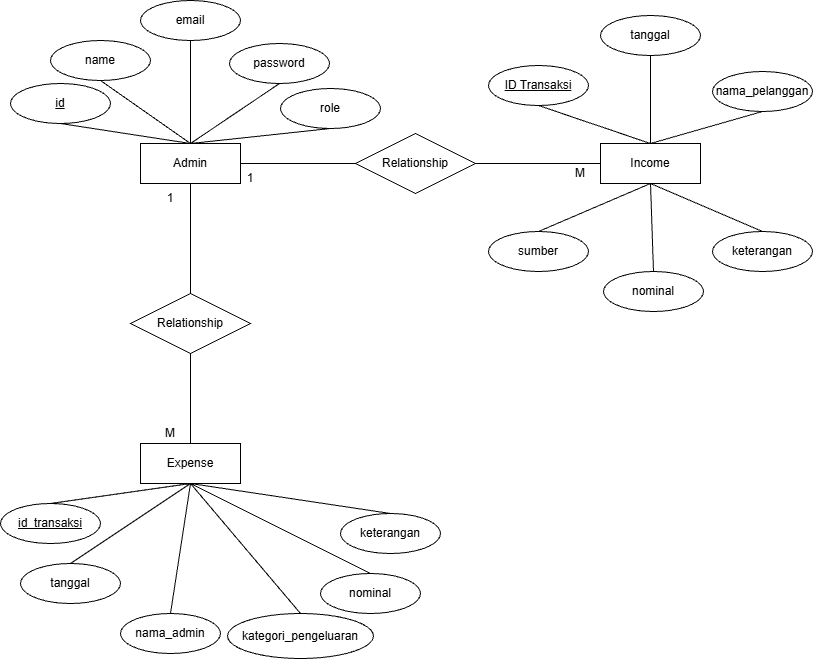

The diagram above was exported from draw.io. Its source (the exported page's mxGraphModel, read from the mxfile embedded in the PNG):
<mxGraphModel dx="1407" dy="904" grid="0" gridSize="10" guides="1" tooltips="1" connect="1" arrows="1" fold="1" page="1" pageScale="1" pageWidth="850" pageHeight="1100" math="0" shadow="0">
  <root>
    <mxCell id="0" />
    <mxCell id="1" parent="0" />
    <mxCell id="X5rKAfQ3o40sPoVYChOr-7" parent="1" style="whiteSpace=wrap;html=1;align=center;" value="Admin" vertex="1">
      <mxGeometry height="40" width="100" x="150" y="160" as="geometry" />
    </mxCell>
    <mxCell id="X5rKAfQ3o40sPoVYChOr-8" parent="1" style="whiteSpace=wrap;html=1;align=center;" value="Income" vertex="1">
      <mxGeometry height="40" width="100" x="610" y="160" as="geometry" />
    </mxCell>
    <mxCell id="X5rKAfQ3o40sPoVYChOr-9" parent="1" style="ellipse;whiteSpace=wrap;html=1;align=center;fontStyle=4;" value="id" vertex="1">
      <mxGeometry height="40" width="100" x="20" y="100" as="geometry" />
    </mxCell>
    <mxCell id="X5rKAfQ3o40sPoVYChOr-10" parent="1" style="ellipse;whiteSpace=wrap;html=1;align=center;" value="password" vertex="1">
      <mxGeometry height="40" width="100" x="239" y="60" as="geometry" />
    </mxCell>
    <mxCell id="X5rKAfQ3o40sPoVYChOr-11" parent="1" style="ellipse;whiteSpace=wrap;html=1;align=center;" value="email" vertex="1">
      <mxGeometry height="40" width="100" x="150" y="17" as="geometry" />
    </mxCell>
    <mxCell id="X5rKAfQ3o40sPoVYChOr-12" edge="1" parent="1" source="X5rKAfQ3o40sPoVYChOr-9" style="endArrow=none;html=1;rounded=0;fontSize=12;startSize=8;endSize=8;curved=1;exitX=0.5;exitY=1;exitDx=0;exitDy=0;entryX=0.5;entryY=0;entryDx=0;entryDy=0;" target="X5rKAfQ3o40sPoVYChOr-7" value="">
      <mxGeometry relative="1" as="geometry">
        <mxPoint x="300" y="90" as="sourcePoint" />
        <mxPoint x="460" y="90" as="targetPoint" />
      </mxGeometry>
    </mxCell>
    <mxCell id="X5rKAfQ3o40sPoVYChOr-13" edge="1" parent="1" source="X5rKAfQ3o40sPoVYChOr-11" style="endArrow=none;html=1;rounded=0;fontSize=12;startSize=8;endSize=8;curved=1;exitX=0.5;exitY=1;exitDx=0;exitDy=0;entryX=0.5;entryY=0;entryDx=0;entryDy=0;" target="X5rKAfQ3o40sPoVYChOr-7" value="">
      <mxGeometry relative="1" as="geometry">
        <mxPoint x="100" y="150" as="sourcePoint" />
        <mxPoint x="190" y="160" as="targetPoint" />
      </mxGeometry>
    </mxCell>
    <mxCell id="X5rKAfQ3o40sPoVYChOr-14" edge="1" parent="1" source="X5rKAfQ3o40sPoVYChOr-10" style="endArrow=none;html=1;rounded=0;fontSize=12;startSize=8;endSize=8;curved=1;exitX=0.5;exitY=1;exitDx=0;exitDy=0;" value="">
      <mxGeometry relative="1" as="geometry">
        <mxPoint x="290" y="130" as="sourcePoint" />
        <mxPoint x="200" y="160" as="targetPoint" />
      </mxGeometry>
    </mxCell>
    <mxCell id="X5rKAfQ3o40sPoVYChOr-15" parent="1" style="ellipse;whiteSpace=wrap;html=1;align=center;" value="role" vertex="1">
      <mxGeometry height="40" width="100" x="290" y="105" as="geometry" />
    </mxCell>
    <mxCell id="X5rKAfQ3o40sPoVYChOr-16" edge="1" parent="1" source="X5rKAfQ3o40sPoVYChOr-15" style="endArrow=none;html=1;rounded=0;fontSize=12;startSize=8;endSize=8;curved=1;exitX=0.5;exitY=1;exitDx=0;exitDy=0;" value="">
      <mxGeometry relative="1" as="geometry">
        <mxPoint x="260" y="110" as="sourcePoint" />
        <mxPoint x="200" y="160" as="targetPoint" />
      </mxGeometry>
    </mxCell>
    <mxCell id="X5rKAfQ3o40sPoVYChOr-17" parent="1" style="ellipse;whiteSpace=wrap;html=1;align=center;fontStyle=4;" value="ID Transaksi" vertex="1">
      <mxGeometry height="40" width="100" x="498" y="82" as="geometry" />
    </mxCell>
    <mxCell id="X5rKAfQ3o40sPoVYChOr-18" parent="1" style="ellipse;whiteSpace=wrap;html=1;align=center;" value="tanggal" vertex="1">
      <mxGeometry height="40" width="100" x="610" y="32" as="geometry" />
    </mxCell>
    <mxCell id="X5rKAfQ3o40sPoVYChOr-19" parent="1" style="ellipse;whiteSpace=wrap;html=1;align=center;" value="nama_pelanggan" vertex="1">
      <mxGeometry height="40" width="100" x="722" y="88" as="geometry" />
    </mxCell>
    <mxCell id="X5rKAfQ3o40sPoVYChOr-20" parent="1" style="ellipse;whiteSpace=wrap;html=1;align=center;" value="sumber" vertex="1">
      <mxGeometry height="40" width="100" x="498" y="248" as="geometry" />
    </mxCell>
    <mxCell id="X5rKAfQ3o40sPoVYChOr-21" parent="1" style="ellipse;whiteSpace=wrap;html=1;align=center;" value="nominal" vertex="1">
      <mxGeometry height="40" width="100" x="613" y="288" as="geometry" />
    </mxCell>
    <mxCell id="X5rKAfQ3o40sPoVYChOr-22" edge="1" parent="1" source="X5rKAfQ3o40sPoVYChOr-17" style="endArrow=none;html=1;rounded=0;fontSize=12;startSize=8;endSize=8;curved=1;exitX=0.5;exitY=1;exitDx=0;exitDy=0;entryX=0.5;entryY=0;entryDx=0;entryDy=0;" target="X5rKAfQ3o40sPoVYChOr-8" value="">
      <mxGeometry relative="1" as="geometry">
        <mxPoint x="320" y="160" as="sourcePoint" />
        <mxPoint x="210" y="170" as="targetPoint" />
      </mxGeometry>
    </mxCell>
    <mxCell id="X5rKAfQ3o40sPoVYChOr-23" edge="1" parent="1" source="X5rKAfQ3o40sPoVYChOr-18" style="endArrow=none;html=1;rounded=0;fontSize=12;startSize=8;endSize=8;curved=1;exitX=0.5;exitY=1;exitDx=0;exitDy=0;entryX=0.5;entryY=0;entryDx=0;entryDy=0;" target="X5rKAfQ3o40sPoVYChOr-8" value="">
      <mxGeometry relative="1" as="geometry">
        <mxPoint x="530" y="165" as="sourcePoint" />
        <mxPoint x="660" y="170" as="targetPoint" />
      </mxGeometry>
    </mxCell>
    <mxCell id="X5rKAfQ3o40sPoVYChOr-24" edge="1" parent="1" source="X5rKAfQ3o40sPoVYChOr-19" style="endArrow=none;html=1;rounded=0;fontSize=12;startSize=8;endSize=8;curved=1;exitX=0.5;exitY=1;exitDx=0;exitDy=0;entryX=0.5;entryY=0;entryDx=0;entryDy=0;" target="X5rKAfQ3o40sPoVYChOr-8" value="">
      <mxGeometry relative="1" as="geometry">
        <mxPoint x="600" y="125" as="sourcePoint" />
        <mxPoint x="660" y="170" as="targetPoint" />
      </mxGeometry>
    </mxCell>
    <mxCell id="X5rKAfQ3o40sPoVYChOr-25" edge="1" parent="1" source="X5rKAfQ3o40sPoVYChOr-20" style="endArrow=none;html=1;rounded=0;fontSize=12;startSize=8;endSize=8;curved=1;exitX=0.5;exitY=0;exitDx=0;exitDy=0;entryX=0.5;entryY=1;entryDx=0;entryDy=0;" target="X5rKAfQ3o40sPoVYChOr-8" value="">
      <mxGeometry relative="1" as="geometry">
        <mxPoint x="670" y="85" as="sourcePoint" />
        <mxPoint x="670" y="180" as="targetPoint" />
      </mxGeometry>
    </mxCell>
    <mxCell id="X5rKAfQ3o40sPoVYChOr-26" edge="1" parent="1" source="X5rKAfQ3o40sPoVYChOr-21" style="endArrow=none;html=1;rounded=0;fontSize=12;startSize=8;endSize=8;curved=1;exitX=0.5;exitY=0;exitDx=0;exitDy=0;entryX=0.5;entryY=1;entryDx=0;entryDy=0;" target="X5rKAfQ3o40sPoVYChOr-8" value="">
      <mxGeometry relative="1" as="geometry">
        <mxPoint x="760" y="125" as="sourcePoint" />
        <mxPoint x="680" y="190" as="targetPoint" />
      </mxGeometry>
    </mxCell>
    <mxCell id="X5rKAfQ3o40sPoVYChOr-27" parent="1" style="whiteSpace=wrap;html=1;align=center;" value="Expense" vertex="1">
      <mxGeometry height="40" width="100" x="150" y="460" as="geometry" />
    </mxCell>
    <mxCell id="X5rKAfQ3o40sPoVYChOr-28" parent="1" style="ellipse;whiteSpace=wrap;html=1;align=center;fontStyle=4;" value="id_transaksi" vertex="1">
      <mxGeometry height="40" width="100" x="10" y="520" as="geometry" />
    </mxCell>
    <mxCell id="X5rKAfQ3o40sPoVYChOr-29" parent="1" style="ellipse;whiteSpace=wrap;html=1;align=center;" value="tanggal" vertex="1">
      <mxGeometry height="40" width="100" x="30" y="580" as="geometry" />
    </mxCell>
    <mxCell id="X5rKAfQ3o40sPoVYChOr-30" parent="1" style="ellipse;whiteSpace=wrap;html=1;align=center;" value="nominal" vertex="1">
      <mxGeometry height="40" width="100" x="330" y="590" as="geometry" />
    </mxCell>
    <mxCell id="X5rKAfQ3o40sPoVYChOr-31" parent="1" style="ellipse;whiteSpace=wrap;html=1;align=center;" value="kategori_pengeluaran" vertex="1">
      <mxGeometry height="45" width="146" x="237" y="630" as="geometry" />
    </mxCell>
    <mxCell id="X5rKAfQ3o40sPoVYChOr-32" parent="1" style="ellipse;whiteSpace=wrap;html=1;align=center;" value="keterangan" vertex="1">
      <mxGeometry height="40" width="100" x="350" y="530" as="geometry" />
    </mxCell>
    <mxCell id="X5rKAfQ3o40sPoVYChOr-33" edge="1" parent="1" source="X5rKAfQ3o40sPoVYChOr-28" style="endArrow=none;html=1;rounded=0;fontSize=12;startSize=8;endSize=8;curved=1;exitX=0.5;exitY=0;exitDx=0;exitDy=0;entryX=0.5;entryY=1;entryDx=0;entryDy=0;" target="X5rKAfQ3o40sPoVYChOr-27" value="">
      <mxGeometry relative="1" as="geometry">
        <mxPoint x="-130" y="645" as="sourcePoint" />
        <mxPoint x="210" y="650" as="targetPoint" />
      </mxGeometry>
    </mxCell>
    <mxCell id="X5rKAfQ3o40sPoVYChOr-34" edge="1" parent="1" source="X5rKAfQ3o40sPoVYChOr-29" style="endArrow=none;html=1;rounded=0;fontSize=12;startSize=8;endSize=8;curved=1;exitX=0.5;exitY=0;exitDx=0;exitDy=0;entryX=0.5;entryY=1;entryDx=0;entryDy=0;" target="X5rKAfQ3o40sPoVYChOr-27" value="">
      <mxGeometry relative="1" as="geometry">
        <mxPoint x="80" y="650" as="sourcePoint" />
        <mxPoint x="210" y="650" as="targetPoint" />
      </mxGeometry>
    </mxCell>
    <mxCell id="X5rKAfQ3o40sPoVYChOr-35" edge="1" parent="1" source="X5rKAfQ3o40sPoVYChOr-30" style="endArrow=none;html=1;rounded=0;fontSize=12;startSize=8;endSize=8;curved=1;exitX=0.5;exitY=0;exitDx=0;exitDy=0;entryX=0.5;entryY=1;entryDx=0;entryDy=0;" target="X5rKAfQ3o40sPoVYChOr-27" value="">
      <mxGeometry relative="1" as="geometry">
        <mxPoint x="150" y="610" as="sourcePoint" />
        <mxPoint x="210" y="650" as="targetPoint" />
      </mxGeometry>
    </mxCell>
    <mxCell id="X5rKAfQ3o40sPoVYChOr-36" edge="1" parent="1" source="X5rKAfQ3o40sPoVYChOr-31" style="endArrow=none;html=1;rounded=0;fontSize=12;startSize=8;endSize=8;curved=1;exitX=0.5;exitY=0;exitDx=0;exitDy=0;entryX=0.5;entryY=1;entryDx=0;entryDy=0;" target="X5rKAfQ3o40sPoVYChOr-27" value="">
      <mxGeometry relative="1" as="geometry">
        <mxPoint x="220" y="570" as="sourcePoint" />
        <mxPoint x="210" y="650" as="targetPoint" />
      </mxGeometry>
    </mxCell>
    <mxCell id="X5rKAfQ3o40sPoVYChOr-37" edge="1" parent="1" source="X5rKAfQ3o40sPoVYChOr-32" style="endArrow=none;html=1;rounded=0;fontSize=12;startSize=8;endSize=8;curved=1;exitX=0.5;exitY=0;exitDx=0;exitDy=0;entryX=0.5;entryY=1;entryDx=0;entryDy=0;" target="X5rKAfQ3o40sPoVYChOr-27" value="">
      <mxGeometry relative="1" as="geometry">
        <mxPoint x="310" y="610" as="sourcePoint" />
        <mxPoint x="427.82608695652175" y="490" as="targetPoint" />
      </mxGeometry>
    </mxCell>
    <mxCell id="X5rKAfQ3o40sPoVYChOr-39" parent="1" style="ellipse;whiteSpace=wrap;html=1;align=center;" value="nama_admin" vertex="1">
      <mxGeometry height="40" width="100" x="130" y="630" as="geometry" />
    </mxCell>
    <mxCell id="X5rKAfQ3o40sPoVYChOr-40" edge="1" parent="1" source="X5rKAfQ3o40sPoVYChOr-39" style="endArrow=none;html=1;rounded=0;fontSize=12;startSize=8;endSize=8;curved=1;exitX=0.5;exitY=0;exitDx=0;exitDy=0;entryX=0.5;entryY=1;entryDx=0;entryDy=0;" target="X5rKAfQ3o40sPoVYChOr-27" value="">
      <mxGeometry relative="1" as="geometry">
        <mxPoint x="80" y="610" as="sourcePoint" />
        <mxPoint x="210" y="500" as="targetPoint" />
      </mxGeometry>
    </mxCell>
    <mxCell id="X5rKAfQ3o40sPoVYChOr-41" parent="1" style="shape=rhombus;perimeter=rhombusPerimeter;whiteSpace=wrap;html=1;align=center;" value="Relationship" vertex="1">
      <mxGeometry height="60" width="120" x="140" y="310" as="geometry" />
    </mxCell>
    <mxCell id="X5rKAfQ3o40sPoVYChOr-42" parent="1" style="shape=rhombus;perimeter=rhombusPerimeter;whiteSpace=wrap;html=1;align=center;" value="Relationship" vertex="1">
      <mxGeometry height="60" width="120" x="365" y="150" as="geometry" />
    </mxCell>
    <mxCell id="r-mEqg1VyUCggWkH3CC5-1" edge="1" parent="1" source="X5rKAfQ3o40sPoVYChOr-7" style="endArrow=none;html=1;rounded=0;exitX=1;exitY=0.5;exitDx=0;exitDy=0;entryX=0;entryY=0.5;entryDx=0;entryDy=0;" target="X5rKAfQ3o40sPoVYChOr-42" value="">
      <mxGeometry relative="1" as="geometry">
        <mxPoint x="350" y="350" as="sourcePoint" />
        <mxPoint x="510" y="350" as="targetPoint" />
      </mxGeometry>
    </mxCell>
    <mxCell id="r-mEqg1VyUCggWkH3CC5-2" edge="1" parent="1" source="X5rKAfQ3o40sPoVYChOr-42" style="endArrow=none;html=1;rounded=0;exitX=1;exitY=0.5;exitDx=0;exitDy=0;entryX=0;entryY=0.5;entryDx=0;entryDy=0;" target="X5rKAfQ3o40sPoVYChOr-8" value="">
      <mxGeometry relative="1" as="geometry">
        <mxPoint x="190" y="280" as="sourcePoint" />
        <mxPoint x="305" y="280" as="targetPoint" />
      </mxGeometry>
    </mxCell>
    <mxCell id="r-mEqg1VyUCggWkH3CC5-3" edge="1" parent="1" source="X5rKAfQ3o40sPoVYChOr-41" style="endArrow=none;html=1;rounded=0;exitX=0.5;exitY=0;exitDx=0;exitDy=0;entryX=0.5;entryY=1;entryDx=0;entryDy=0;" target="X5rKAfQ3o40sPoVYChOr-7" value="">
      <mxGeometry relative="1" as="geometry">
        <mxPoint x="270" y="360" as="sourcePoint" />
        <mxPoint x="385" y="360" as="targetPoint" />
      </mxGeometry>
    </mxCell>
    <mxCell id="r-mEqg1VyUCggWkH3CC5-4" edge="1" parent="1" source="X5rKAfQ3o40sPoVYChOr-41" style="endArrow=none;html=1;rounded=0;exitX=0.5;exitY=1;exitDx=0;exitDy=0;entryX=0.5;entryY=0;entryDx=0;entryDy=0;" target="X5rKAfQ3o40sPoVYChOr-27" value="">
      <mxGeometry relative="1" as="geometry">
        <mxPoint x="190" y="380" as="sourcePoint" />
        <mxPoint x="305" y="380" as="targetPoint" />
      </mxGeometry>
    </mxCell>
    <mxCell id="r-mEqg1VyUCggWkH3CC5-9" parent="1" style="text;html=1;whiteSpace=wrap;strokeColor=none;fillColor=none;align=center;verticalAlign=middle;rounded=0;" value="1" vertex="1">
      <mxGeometry height="30" width="60" x="230" y="180" as="geometry" />
    </mxCell>
    <mxCell id="r-mEqg1VyUCggWkH3CC5-10" parent="1" style="text;html=1;whiteSpace=wrap;strokeColor=none;fillColor=none;align=center;verticalAlign=middle;rounded=0;" value="1" vertex="1">
      <mxGeometry height="30" width="60" x="150" y="200" as="geometry" />
    </mxCell>
    <mxCell id="r-mEqg1VyUCggWkH3CC5-13" parent="1" style="text;html=1;whiteSpace=wrap;strokeColor=none;fillColor=none;align=center;verticalAlign=middle;rounded=0;" value="M" vertex="1">
      <mxGeometry height="20" width="40" x="160" y="440" as="geometry" />
    </mxCell>
    <mxCell id="r-mEqg1VyUCggWkH3CC5-14" parent="1" style="text;html=1;whiteSpace=wrap;strokeColor=none;fillColor=none;align=center;verticalAlign=middle;rounded=0;" value="M" vertex="1">
      <mxGeometry height="20" width="40" x="570" y="180" as="geometry" />
    </mxCell>
    <mxCell id="W9-7GzuxngZWAMofSZse-3" parent="1" style="ellipse;whiteSpace=wrap;html=1;align=center;" value="keterangan" vertex="1">
      <mxGeometry height="40" width="100" x="722" y="248" as="geometry" />
    </mxCell>
    <mxCell id="W9-7GzuxngZWAMofSZse-4" edge="1" parent="1" source="X5rKAfQ3o40sPoVYChOr-8" style="endArrow=none;html=1;rounded=0;fontSize=12;startSize=8;endSize=8;curved=1;entryX=0.5;entryY=0;entryDx=0;entryDy=0;exitX=0.5;exitY=1;exitDx=0;exitDy=0;" target="W9-7GzuxngZWAMofSZse-3" value="">
      <mxGeometry relative="1" as="geometry">
        <mxPoint x="667" y="193" as="sourcePoint" />
        <mxPoint x="664" y="281" as="targetPoint" />
      </mxGeometry>
    </mxCell>
    <mxCell id="58ZC3pO1Ncdo31dB1R7t-1" parent="1" style="ellipse;whiteSpace=wrap;html=1;align=center;" value="name" vertex="1">
      <mxGeometry height="40" width="100" x="60" y="57" as="geometry" />
    </mxCell>
    <mxCell id="58ZC3pO1Ncdo31dB1R7t-2" edge="1" parent="1" source="58ZC3pO1Ncdo31dB1R7t-1" style="endArrow=none;html=1;rounded=0;fontSize=12;startSize=8;endSize=8;curved=1;exitX=0.5;exitY=1;exitDx=0;exitDy=0;entryX=0.5;entryY=0;entryDx=0;entryDy=0;" target="X5rKAfQ3o40sPoVYChOr-7" value="">
      <mxGeometry relative="1" as="geometry">
        <mxPoint x="210" y="67" as="sourcePoint" />
        <mxPoint x="210" y="170" as="targetPoint" />
      </mxGeometry>
    </mxCell>
  </root>
</mxGraphModel>